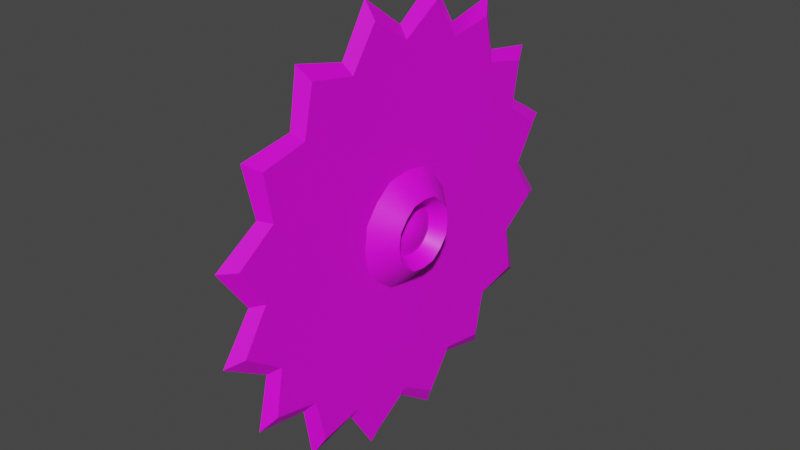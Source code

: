 # Source: RipSaw.blend  (saved by Blender 3.6.13; exported with 4.5.12 LTS)
import bpy
from mathutils import Matrix  # noqa: F401  (used for matrix-valued properties, if any)

bpy.ops.wm.read_factory_settings(use_empty=True)
scene = bpy.context.scene
scene.name = 'Scene'

# ---- collections
col_collection = bpy.data.collections.new('Collection'); scene.collection.children.link(col_collection)

# ---- images (referenced by path relative to the original .blend; pixels are not part of the script)
import os
ASSET_DIR = os.environ.get("B2B_ASSET_DIR", "")  # directory of the original .blend (textures are referenced by path, not embedded)
HERE = os.path.dirname(os.path.abspath(__file__))  # packed textures are extracted next to this script under _unpacked/

def load_image(name, relpath, width, height, colorspace="sRGB"):
    """Load a texture the original file referenced (path relative to the .blend, or extracted next to this script)."""
    p = next((c for c in (os.path.join(HERE, relpath), os.path.join(ASSET_DIR, relpath)) if relpath and os.path.exists(c)), "")
    if p:
        img = bpy.data.images.load(p, check_existing=True)
        img.name = name
    else:  # same state as the original file: an image datablock whose file is absent (Cycles renders it pink)
        img = bpy.data.images.new(name, width, height)
        img.source = "FILE"
        img.filepath = "//" + (relpath or name)
    img.colorspace_settings.name = colorspace
    return img
img_ripsaw_texture = load_image('RipSaw Texture', 'RipSaw Texture.png', 1024, 1024, 'sRGB')

# ---- materials (node trees are filled in below, after node groups)
mat_material = bpy.data.materials.new('Material')
mat_material.alpha_threshold = 0.0
mat_material.use_transparent_shadow = False
mat_material.roughness = 0.5
mat_material.line_color = (0.0, 0.0, 0.0, 1.0)

# ---- node groups
ng_auto_smooth = bpy.data.node_groups.new('Auto Smooth', 'GeometryNodeTree')
_s = ng_auto_smooth.interface.new_socket(name='Geometry', in_out='OUTPUT', socket_type='NodeSocketGeometry')
_s = ng_auto_smooth.interface.new_socket(name='Geometry', in_out='INPUT', socket_type='NodeSocketGeometry')
_s = ng_auto_smooth.interface.new_socket(name='Angle', in_out='INPUT', socket_type='NodeSocketFloat')
_s.subtype = 'ANGLE'
_s.min_value = 0.0
_s.max_value = 3.142
ng_auto_smooth.is_modifier = True
_N = ng_auto_smooth.nodes; _L = ng_auto_smooth.links
n0 = _N.new('NodeGroupOutput'); n0.name = 'Group Output'; n0.location = (480, -100)
n1 = _N.new('NodeGroupInput'); n1.name = 'Group Input'; n1.location = (-420, -300)
n2 = _N.new('NodeGroupInput'); n2.name = 'Group Input.001'; n2.location = (-60, -100)
n3 = _N.new('GeometryNodeSetShadeSmooth'); n3.name = 'Set Shade Smooth'; n3.location = (120, -100)
n3.domain = 'EDGE'
n4 = _N.new('GeometryNodeSetShadeSmooth'); n4.name = 'Set Shade Smooth.001'; n4.location = (300, -100)
n5 = _N.new('GeometryNodeInputMeshEdgeAngle'); n5.name = 'Edge Angle'; n5.location = (-420, -220)
n6 = _N.new('GeometryNodeInputEdgeSmooth'); n6.name = 'Is Edge Smooth'; n6.location = (-60, -160)
n7 = _N.new('GeometryNodeInputShadeSmooth'); n7.name = 'Is Face Smooth'; n7.location = (-240, -340)
n8 = _N.new('FunctionNodeBooleanMath'); n8.name = 'Boolean Math'; n8.location = (-60, -220)
n9 = _N.new('FunctionNodeCompare'); n9.name = 'Compare'; n9.location = (-240, -180)
n9.operation = 'LESS_EQUAL'
_L.new(n5.outputs[0], n9.inputs[0])
_L.new(n4.outputs[0], n0.inputs[0])
_L.new(n1.outputs[1], n9.inputs[1])
_L.new(n9.outputs[0], n8.inputs[0])
_L.new(n7.outputs[0], n8.inputs[1])
_L.new(n2.outputs[0], n3.inputs[0])
_L.new(n6.outputs[0], n3.inputs[1])
_L.new(n3.outputs[0], n4.inputs[0])
_L.new(n8.outputs[0], n3.inputs[2])
n0.is_active_output = True

# ---- material node trees
mat_material.use_nodes = True; mat_material.node_tree.nodes.clear()
_N = mat_material.node_tree.nodes; _L = mat_material.node_tree.links
n0 = _N.new('ShaderNodeOutputMaterial'); n0.name = 'Material Output'; n0.location = (300, 300)
n1 = _N.new('ShaderNodeBsdfPrincipled'); n1.name = 'Principled BSDF'; n1.location = (10, 300)
n1.distribution = 'GGX'
n1.subsurface_method = 'RANDOM_WALK_SKIN'
n1.inputs[3].default_value = 1.45
n1.inputs[27].default_value = (0.0, 0.0, 0.0, 1.0)
n1.inputs[28].default_value = 1.0
n2 = _N.new('ShaderNodeTexImage'); n2.name = 'Image Texture'; n2.location = (-368, 291)
n2.image = img_ripsaw_texture
_L.new(n1.outputs[0], n0.inputs[0])
_L.new(n2.outputs[0], n1.inputs[0])
_L.new(n2.outputs[1], n1.inputs[4])
n0.is_active_output = True

# ---- world
world_world = bpy.data.worlds.new('World'); scene.world = world_world
world_world.use_nodes = True; world_world.node_tree.nodes.clear()
_N = world_world.node_tree.nodes; _L = world_world.node_tree.links
n0 = _N.new('ShaderNodeOutputWorld'); n0.name = 'World Output'; n0.location = (300, 300)
n1 = _N.new('ShaderNodeBackground'); n1.name = 'Background'; n1.location = (10, 300)
n1.inputs[0].default_value = (0.05088, 0.05088, 0.05088, 1.0)
_L.new(n1.outputs[0], n0.inputs[0])
n0.is_active_output = True
world_world.color = (0.05088, 0.05088, 0.05088)
world_world.use_sun_shadow = False
world_world.sun_shadow_jitter_overblur = 0.0

# ---- meshes
me_cylinder = bpy.data.meshes.new('Cylinder')
me_cylinder.from_pydata([(1.394e-09, 1.068, 0.0001692), (0.04176, 0.9999, 0.0001692), (1.394e-09, 1.247, -0.2479), (1.394e-09, 0.9871, -0.4087), (0.04176, 0.9238, -0.3825), (1.394e-09, 1.057, -0.7062), (1.394e-09, 0.7555, -0.7554), (0.04176, 0.707, -0.7069), (1.394e-09, 0.7063, -1.057), (1.394e-09, 0.4088, -0.987), (0.04176, 0.3826, -0.9237), (1.394e-09, 0.248, -1.247), (1.394e-09, -9.248e-05, -1.068), (0.04176, -9.248e-05, -0.9998), (1.394e-09, -0.2481, -1.247), (1.394e-09, -0.409, -0.987), (0.04176, -0.3828, -0.9237), (1.394e-09, -0.7065, -1.057), (1.394e-09, -0.7557, -0.7554), (0.04176, -0.7072, -0.7069), (1.394e-09, -1.057, -0.7062), (1.394e-09, -0.9873, -0.4087), (0.04176, -0.924, -0.3825), (1.394e-09, -1.247, -0.2479), (1.394e-09, -1.069, 0.0001692), (0.04176, -1.0, 0.0001692), (1.394e-09, -1.247, 0.2482), (1.394e-09, -0.9873, 0.4091), (0.04176, -0.924, 0.3829), (1.394e-09, -1.057, 0.7065), (1.394e-09, -0.7557, 0.7557), (0.04176, -0.7072, 0.7073), (1.394e-09, -0.7065, 1.057), (1.394e-09, -0.409, 0.9874), (0.04176, -0.3828, 0.924), (1.394e-09, -0.2481, 1.247), (1.394e-09, -9.248e-05, 1.069), (0.04176, -9.248e-05, 1.0), (1.394e-09, 0.248, 1.247), (1.394e-09, 0.4088, 0.9874), (0.04176, 0.3826, 0.924), (1.394e-09, 0.7063, 1.057), (1.394e-09, 0.7555, 0.7557), (0.04176, 0.707, 0.7073), (1.394e-09, 1.057, 0.7065), (1.394e-09, 0.9871, 0.4091), (0.04176, 0.9238, 0.3829), (1.394e-09, 1.247, 0.2482), (0.04176, -0.3034, 0.1258), (0.1601, -0.1852, -0.07649), (0.1601, -0.07675, -0.1849), (0.04176, 0.1256, -0.3032), (0.04176, -0.1257, 0.3035), (0.1601, 0.07657, 0.1852), (0.1601, 0.185, 0.07683), (0.04176, 0.3032, -0.1255), (0.04176, 0.3032, 0.1258), (0.1601, 0.185, -0.07649), (0.1601, 0.07657, -0.1849), (0.04176, -0.1257, -0.3032), (0.04176, 0.1256, 0.3035), (0.1601, -0.07675, 0.1852), (0.1601, -0.1852, 0.07683), (0.04176, -0.3034, -0.1255), (0.1601, -9.248e-05, 0.1953), (0.1601, -9.248e-05, -0.1949), (0.1601, -0.1952, 0.0001692), (0.1601, 0.195, 0.0001692), (0.1601, -0.138, 0.1381), (0.1601, 0.1379, -0.1378), (0.04176, 0.226, -0.2259), (0.04176, 0.3197, 0.0001692), (0.04176, -9.248e-05, 0.3199), (0.04176, -0.2262, 0.2263), (0.04176, -0.3198, 0.0001692), (0.04176, -9.247e-05, -0.3196), (0.04176, 0.226, 0.2263), (0.1601, 0.1379, 0.1381), (0.1601, -0.138, -0.1378), (0.04176, -0.2262, -0.2259), (0.078, -0.05568, -0.134), (0.078, 0.0555, 0.1344), (0.078, -0.05568, 0.1344), (0.078, 0.0555, -0.134), (0.078, -9.251e-05, 0.1416), (0.078, -9.251e-05, -0.1413), (0.078, 0.1414, 0.0001692), (0.078, -0.1416, 0.0001692), (0.078, 0.1341, 0.05576), (0.078, -0.1343, -0.05542), (0.078, 0.09994, -0.09986), (0.078, -0.1001, 0.1002), (0.078, -0.1343, 0.05576), (0.078, 0.1341, -0.05542), (0.078, 0.09994, 0.1002), (0.078, -0.1001, -0.09986), (0.04237, 1.144, -0.2275), (0.04237, 0.9702, -0.6481), (0.04237, 0.6482, -0.9701), (0.04237, 0.2276, -1.144), (0.04237, -0.2277, -1.144), (0.04237, -0.6484, -0.9701), (0.04237, -0.9704, -0.6481), (0.04237, -1.145, -0.2275), (0.04237, -1.145, 0.2278), (0.04237, -0.9704, 0.6485), (0.04237, -0.6484, 0.9704), (0.04237, -0.2277, 1.145), (0.04237, 0.2276, 1.145), (0.04237, 0.6482, 0.9704), (0.04237, 0.9702, 0.6485), (0.04237, 1.144, 0.2278), (0.1394, -9.25e-05, 0.000169), (0.1183, -0.05011, 0.05019), (0.1183, 0.04992, -0.04985), (0.1183, -0.05011, -0.04985), (0.1183, 0.04992, 0.05019), (0.1183, -0.07083, 0.0001692), (0.1183, 0.07064, 0.0001692), (0.1183, -0.06719, -0.02762), (0.1183, 0.06701, 0.02796), (0.1183, -9.251e-05, -0.07056), (0.1183, -9.251e-05, 0.0709), (0.1183, 0.0277, -0.06693), (0.1183, -0.02789, 0.06727), (0.1183, 0.0277, 0.06727), (0.1183, -0.02789, -0.06693), (0.1183, 0.06701, -0.02762), (0.1183, -0.06719, 0.02796), (-0.04176, 0.9999, 0.0001692), (-0.04176, 0.9238, -0.3825), (-0.04176, 0.707, -0.7069), (-0.04176, 0.3826, -0.9237), (-0.04176, -9.248e-05, -0.9998), (-0.04176, -0.3828, -0.9237), (-0.04176, -0.7072, -0.7069), (-0.04176, -0.924, -0.3825), (-0.04176, -1.0, 0.0001692), (-0.04176, -0.924, 0.3829), (-0.04176, -0.7072, 0.7073), (-0.04176, -0.3828, 0.924), (-0.04176, -9.248e-05, 1.0), (-0.04176, 0.3826, 0.924), (-0.04176, 0.707, 0.7073), (-0.04176, 0.9238, 0.3829), (-0.04176, -0.3034, 0.1258), (-0.1601, -0.1852, -0.07649), (-0.1601, -0.07675, -0.1849), (-0.04176, 0.1256, -0.3032), (-0.04176, -0.1257, 0.3035), (-0.1601, 0.07657, 0.1852), (-0.1601, 0.185, 0.07683), (-0.04176, 0.3032, -0.1255), (-0.04176, 0.3032, 0.1258), (-0.1601, 0.185, -0.07649), (-0.1601, 0.07657, -0.1849), (-0.04176, -0.1257, -0.3032), (-0.04176, 0.1256, 0.3035), (-0.1601, -0.07675, 0.1852), (-0.1601, -0.1852, 0.07683), (-0.04176, -0.3034, -0.1255), (-0.1601, -9.248e-05, 0.1953), (-0.1601, -9.248e-05, -0.1949), (-0.1601, -0.1952, 0.0001692), (-0.1601, 0.195, 0.0001692), (-0.1601, -0.138, 0.1381), (-0.1601, 0.1379, -0.1378), (-0.04176, 0.226, -0.2259), (-0.04176, 0.3197, 0.0001692), (-0.04176, -9.248e-05, 0.3199), (-0.04176, -0.2262, 0.2263), (-0.04176, -0.3198, 0.0001692), (-0.04176, -9.247e-05, -0.3196), (-0.04176, 0.226, 0.2263), (-0.1601, 0.1379, 0.1381), (-0.1601, -0.138, -0.1378), (-0.04176, -0.2262, -0.2259), (-0.078, -0.05568, -0.134), (-0.078, 0.0555, 0.1344), (-0.078, -0.05568, 0.1344), (-0.078, 0.0555, -0.134), (-0.078, -9.251e-05, 0.1416), (-0.078, -9.251e-05, -0.1413), (-0.078, 0.1414, 0.0001692), (-0.078, -0.1416, 0.0001692), (-0.078, 0.1341, 0.05576), (-0.078, -0.1343, -0.05542), (-0.078, 0.09994, -0.09986), (-0.078, -0.1001, 0.1002), (-0.078, -0.1343, 0.05576), (-0.078, 0.1341, -0.05542), (-0.078, 0.09994, 0.1002), (-0.078, -0.1001, -0.09986), (-0.04237, 1.144, -0.2275), (-0.04237, 0.9702, -0.6481), (-0.04237, 0.6482, -0.9701), (-0.04237, 0.2276, -1.144), (-0.04237, -0.2277, -1.144), (-0.04237, -0.6484, -0.9701), (-0.04237, -0.9704, -0.6481), (-0.04237, -1.145, -0.2275), (-0.04237, -1.145, 0.2278), (-0.04237, -0.9704, 0.6485), (-0.04237, -0.6484, 0.9704), (-0.04237, -0.2277, 1.145), (-0.04237, 0.2276, 1.145), (-0.04237, 0.6482, 0.9704), (-0.04237, 0.9702, 0.6485), (-0.04237, 1.144, 0.2278), (-0.1394, -9.25e-05, 0.000169), (-0.1183, -0.05011, 0.05019), (-0.1183, 0.04992, -0.04985), (-0.1183, -0.05011, -0.04985), (-0.1183, 0.04992, 0.05019), (-0.1183, -0.07083, 0.0001692), (-0.1183, 0.07064, 0.0001692), (-0.1183, -0.06719, -0.02762), (-0.1183, 0.06701, 0.02796), (-0.1183, -9.251e-05, -0.07056), (-0.1183, -9.251e-05, 0.0709), (-0.1183, 0.0277, -0.06693), (-0.1183, -0.02789, 0.06727), (-0.1183, 0.0277, 0.06727), (-0.1183, -0.02789, -0.06693), (-0.1183, 0.06701, -0.02762), (-0.1183, -0.06719, 0.02796)], [], [(97, 4, 7), (51, 10, 7, 70), (37, 34, 52, 72), (99, 10, 13), (34, 31, 73, 52), (13, 10, 51, 75), (101, 16, 19), (63, 22, 19, 79), (59, 16, 13, 75), (103, 22, 25), (19, 16, 59, 79), (105, 28, 31), (28, 25, 74, 48), (107, 34, 37), (108, 37, 40), (43, 109, 40), (110, 43, 46), (1, 111, 46), (52, 73, 68, 61), (55, 71, 67, 57), (58, 51, 70, 69), (77, 76, 60, 53), (56, 76, 77, 54), (40, 37, 72, 60), (65, 75, 51, 58), (55, 57, 69, 70), (4, 55, 70, 7), (49, 66, 74, 63), (81, 53, 64, 84), (64, 53, 60, 72), (4, 96, 1), (80, 50, 65, 85), (82, 61, 68, 91), (68, 73, 48, 62), (65, 50, 59, 75), (25, 22, 63, 74), (87, 66, 49, 89), (56, 54, 67, 71), (62, 48, 74, 66), (89, 49, 78, 95), (91, 68, 62, 92), (64, 72, 52, 61), (98, 7, 10), (59, 50, 78, 79), (71, 55, 4, 1), (43, 40, 60, 76), (49, 63, 79, 78), (50, 80, 95, 78), (54, 77, 94, 88), (69, 57, 93, 90), (66, 87, 92, 62), (114, 90, 93, 127), (57, 67, 86, 93), (67, 54, 88, 86), (69, 90, 83, 58), (58, 83, 85, 65), (61, 82, 84, 64), (77, 53, 81, 94), (39, 40, 109, 41), (42, 41, 109, 43), (42, 43, 110, 44), (45, 44, 110, 46), (45, 46, 111, 47), (0, 47, 111, 1), (0, 1, 96, 2), (3, 2, 96, 4), (6, 5, 97, 7), (6, 7, 98, 8), (9, 10, 99, 11), (8, 98, 10, 9), (12, 11, 99, 13), (12, 13, 100, 14), (15, 14, 100, 16), (15, 16, 101, 17), (18, 17, 101, 19), (18, 19, 102, 20), (21, 20, 102, 22), (21, 22, 103, 23), (24, 23, 103, 25), (24, 25, 104, 26), (27, 26, 104, 28), (27, 28, 105, 29), (30, 29, 105, 31), (30, 31, 106, 32), (33, 32, 106, 34), (33, 34, 107, 35), (36, 35, 107, 37), (36, 37, 108, 38), (39, 38, 108, 40), (46, 43, 76, 56), (71, 1, 46, 56), (3, 4, 97, 5), (100, 13, 16), (102, 19, 22), (104, 25, 28), (106, 31, 34), (31, 28, 48, 73), (113, 91, 92, 128), (123, 114, 112), (116, 94, 81, 125), (117, 87, 89, 119), (118, 86, 88, 120), (115, 112, 119), (116, 112, 120), (126, 121, 112), (122, 84, 82, 124), (121, 123, 112), (113, 112, 124), (122, 112, 125), (115, 126, 112), (118, 112, 127), (117, 112, 128), (87, 117, 128, 92), (86, 118, 127, 93), (95, 80, 126, 115), (84, 122, 125, 81), (91, 113, 124, 82), (85, 83, 123, 121), (112, 122, 124), (80, 85, 121, 126), (94, 116, 120, 88), (95, 115, 119, 89), (112, 118, 120), (112, 117, 119), (112, 116, 125), (83, 90, 114, 123), (112, 113, 128), (112, 114, 127), (194, 131, 130), (148, 167, 131, 132), (141, 169, 149, 140), (196, 133, 132), (140, 149, 170, 139), (133, 172, 148, 132), (198, 135, 134), (160, 176, 135, 136), (156, 172, 133, 134), (200, 137, 136), (135, 176, 156, 134), (202, 139, 138), (138, 145, 171, 137), (204, 141, 140), (205, 142, 141), (143, 142, 206), (207, 144, 143), (129, 144, 208), (149, 158, 165, 170), (152, 154, 164, 168), (155, 166, 167, 148), (174, 150, 157, 173), (153, 151, 174, 173), (142, 157, 169, 141), (162, 155, 148, 172), (152, 167, 166, 154), (130, 131, 167, 152), (146, 160, 171, 163), (178, 181, 161, 150), (161, 169, 157, 150), (130, 129, 193), (177, 182, 162, 147), (179, 188, 165, 158), (165, 159, 145, 170), (162, 172, 156, 147), (137, 171, 160, 136), (184, 186, 146, 163), (153, 168, 164, 151), (159, 163, 171, 145), (186, 192, 175, 146), (188, 189, 159, 165), (161, 158, 149, 169), (195, 132, 131), (156, 176, 175, 147), (168, 129, 130, 152), (143, 173, 157, 142), (146, 175, 176, 160), (147, 175, 192, 177), (151, 185, 191, 174), (166, 187, 190, 154), (163, 159, 189, 184), (211, 224, 190, 187), (154, 190, 183, 164), (164, 183, 185, 151), (166, 155, 180, 187), (155, 162, 182, 180), (158, 161, 181, 179), (174, 191, 178, 150), (39, 41, 206, 142), (42, 143, 206, 41), (42, 44, 207, 143), (45, 144, 207, 44), (45, 47, 208, 144), (0, 129, 208, 47), (0, 2, 193, 129), (3, 130, 193, 2), (6, 131, 194, 5), (6, 8, 195, 131), (9, 11, 196, 132), (8, 9, 132, 195), (12, 133, 196, 11), (12, 14, 197, 133), (15, 134, 197, 14), (15, 17, 198, 134), (18, 135, 198, 17), (18, 20, 199, 135), (21, 136, 199, 20), (21, 23, 200, 136), (24, 137, 200, 23), (24, 26, 201, 137), (27, 138, 201, 26), (27, 29, 202, 138), (30, 139, 202, 29), (30, 32, 203, 139), (33, 140, 203, 32), (33, 35, 204, 140), (36, 141, 204, 35), (36, 38, 205, 141), (39, 142, 205, 38), (144, 153, 173, 143), (168, 153, 144, 129), (3, 5, 194, 130), (197, 134, 133), (199, 136, 135), (201, 138, 137), (203, 140, 139), (139, 170, 145, 138), (210, 225, 189, 188), (220, 209, 211), (213, 222, 178, 191), (214, 216, 186, 184), (215, 217, 185, 183), (212, 216, 209), (213, 217, 209), (223, 209, 218), (219, 221, 179, 181), (218, 209, 220), (210, 221, 209), (219, 222, 209), (212, 209, 223), (215, 224, 209), (214, 225, 209), (184, 189, 225, 214), (183, 190, 224, 215), (192, 212, 223, 177), (181, 178, 222, 219), (188, 179, 221, 210), (182, 218, 220, 180), (209, 221, 219), (177, 223, 218, 182), (191, 185, 217, 213), (192, 186, 216, 212), (209, 217, 215), (209, 216, 214), (209, 222, 213), (180, 220, 211, 187), (209, 225, 210), (209, 224, 211)])
me_cylinder.polygons.foreach_set('use_smooth', [True] * 256)
_k = set([(0, 1), (0, 2), (0, 47), (0, 129), (1, 96), (1, 111), (2, 3), (2, 96), (2, 193), (3, 4), (3, 5), (3, 130), (4, 96), (4, 97), (5, 6), (5, 97), (5, 194), (6, 7), (6, 8), (6, 131), (7, 97), (7, 98), (8, 9), (8, 98), (8, 195), (9, 10), (9, 11), (9, 132), (10, 98), (10, 99), (11, 12), (11, 99), (11, 196), (12, 13), (12, 14), (12, 133), (13, 99), (13, 100), (14, 15), (14, 100), (14, 197), (15, 16), (15, 17), (15, 134), (16, 100), (16, 101), (17, 18), (17, 101), (17, 198), (18, 19), (18, 20), (18, 135), (19, 101), (19, 102), (20, 21), (20, 102), (20, 199), (21, 22), (21, 23), (21, 136), (22, 102), (22, 103), (23, 24), (23, 103), (23, 200), (24, 25), (24, 26), (24, 137), (25, 103), (25, 104), (26, 27), (26, 104), (26, 201), (27, 28), (27, 29), (27, 138), (28, 104), (28, 105), (29, 30), (29, 105), (29, 202), (30, 31), (30, 32), (30, 139), (31, 105), (31, 106), (32, 33), (32, 106), (32, 203), (33, 34), (33, 35), (33, 140), (34, 106), (34, 107), (35, 36), (35, 107), (35, 204), (36, 37), (36, 38), (36, 141), (37, 107), (37, 108), (38, 39), (38, 108), (38, 205), (39, 41), (40, 108), (40, 109), (41, 42), (41, 109), (41, 206), (42, 43), (42, 44), (42, 143), (43, 109), (43, 110), (44, 45), (44, 110), (44, 207), (45, 46), (45, 47), (45, 144), (46, 110), (46, 111), (47, 111), (47, 208), (48, 73), (48, 74), (49, 66), (49, 78), (50, 65), (50, 78), (51, 70), (51, 75), (52, 72), (52, 73), (53, 64), (53, 77), (54, 67), (54, 77), (55, 70), (55, 71), (56, 71), (56, 76), (57, 67), (57, 69), (58, 65), (58, 69), (59, 75), (59, 79), (60, 72), (60, 76), (61, 64), (61, 68), (62, 66), (62, 68), (63, 74), (63, 79), (80, 85), (80, 95), (81, 84), (81, 94), (82, 84), (82, 91), (83, 85), (83, 90), (86, 88), (86, 93), (87, 89), (87, 92), (88, 94), (89, 95), (90, 93), (91, 92), (129, 193), (129, 208), (130, 193), (130, 194), (131, 194), (131, 195), (132, 195), (132, 196), (133, 196), (133, 197), (134, 197), (134, 198), (135, 198), (135, 199), (136, 199), (136, 200), (137, 200), (137, 201), (138, 201), (138, 202), (139, 202), (139, 203), (140, 203), (140, 204), (141, 204), (141, 205), (142, 205), (142, 206), (143, 206), (143, 207), (144, 207), (144, 208), (145, 170), (145, 171), (146, 163), (146, 175), (147, 162), (147, 175), (148, 167), (148, 172), (149, 169), (149, 170), (150, 161), (150, 174), (151, 164), (151, 174), (152, 167), (152, 168), (153, 168), (153, 173), (154, 164), (154, 166), (155, 162), (155, 166), (156, 172), (156, 176), (157, 169), (157, 173), (158, 161), (158, 165), (159, 163), (159, 165), (160, 171), (160, 176), (177, 182), (177, 192), (178, 181), (178, 191), (179, 181), (179, 188), (180, 182), (180, 187), (183, 185), (183, 190), (184, 186), (184, 189), (185, 191), (186, 192), (187, 190), (188, 189)])
me_cylinder.attributes.new('sharp_edge', 'BOOLEAN', 'EDGE').data.foreach_set('value', [ (min(e.vertices), max(e.vertices)) in _k for e in me_cylinder.edges])
_uv = me_cylinder.uv_layers.new(name='UVMap')
_uv.uv.foreach_set('vector', [0.8818, 0.2449, 0.8679, 0.3476, 0.7818, 0.2182, 0.5516, 0.3754, 0.6524, 0.1321, 0.7818, 0.2182, 0.5935, 0.4065, 0.5, 0.8986, 0.3476, 0.8679, 0.4484, 0.6246, 0.5, 0.6323, 0.5896, 0.04963, 0.6524, 0.1321, 0.5, 0.1014, 0.3476, 0.8679, 0.2182, 0.7818, 0.4065, 0.5935, 0.4484, 0.6246, 0.5, 0.1014, 0.6524, 0.1321, 0.5516, 0.3754, 0.5, 0.3677, 0.2449, 0.1182, 0.3476, 0.1321, 0.2182, 0.2182, 0.3754, 0.4484, 0.1321, 0.3476, 0.2182, 0.2182, 0.4065, 0.4065, 0.4484, 0.3754, 0.3476, 0.1321, 0.5, 0.1014, 0.5, 0.3677, 0.04963, 0.4104, 0.1321, 0.3476, 0.1014, 0.5, 0.2182, 0.2182, 0.3476, 0.1321, 0.4484, 0.3754, 0.4065, 0.4065, 0.1182, 0.7551, 0.1321, 0.6524, 0.2182, 0.7818, 0.1321, 0.6524, 0.1014, 0.5, 0.3677, 0.5, 0.3754, 0.5516, 0.4104, 0.9504, 0.3476, 0.8679, 0.5, 0.8986, 0.5896, 0.9504, 0.5, 0.8986, 0.6524, 0.8679, 0.7818, 0.7818, 0.7551, 0.8818, 0.6524, 0.8679, 0.8818, 0.7551, 0.7818, 0.7818, 0.8679, 0.6524, 0.8986, 0.5, 0.9504, 0.5896, 0.8679, 0.6524, 0.4501, 0.6204, 0.4096, 0.5904, 0.4535, 0.5465, 0.4743, 0.562, 0.6204, 0.4501, 0.6279, 0.5, 0.5658, 0.5, 0.562, 0.4743, 0.5257, 0.438, 0.5499, 0.3796, 0.5904, 0.4096, 0.5465, 0.4535, 0.5465, 0.5465, 0.5904, 0.5904, 0.5499, 0.6204, 0.5257, 0.562, 0.6204, 0.5499, 0.5904, 0.5904, 0.5465, 0.5465, 0.562, 0.5257, 0.6524, 0.8679, 0.5, 0.8986, 0.5, 0.6323, 0.5516, 0.6246, 0.5, 0.4342, 0.5, 0.3721, 0.5499, 0.3796, 0.5257, 0.438, 0.6204, 0.4501, 0.562, 0.4743, 0.5465, 0.4535, 0.5904, 0.4096, 0.8679, 0.3476, 0.6246, 0.4484, 0.5935, 0.4065, 0.7818, 0.2182, 0.438, 0.4743, 0.4342, 0.5, 0.3721, 0.5, 0.3796, 0.4501, 0.5155, 0.5375, 0.5252, 0.5608, 0.5, 0.5646, 0.5, 0.5394, 0.5, 0.5658, 0.5257, 0.562, 0.5499, 0.6204, 0.5, 0.6279, 0.8679, 0.3476, 0.9504, 0.4104, 0.8986, 0.5, 0.4845, 0.4625, 0.4748, 0.4392, 0.5, 0.4354, 0.5, 0.4606, 0.4845, 0.5375, 0.4748, 0.5608, 0.4543, 0.5457, 0.4721, 0.5279, 0.4535, 0.5465, 0.4096, 0.5904, 0.3796, 0.5499, 0.438, 0.5257, 0.5, 0.4342, 0.4743, 0.438, 0.4501, 0.3796, 0.5, 0.3721, 0.1014, 0.5, 0.1321, 0.3476, 0.3754, 0.4484, 0.3677, 0.5, 0.4606, 0.5, 0.4354, 0.5, 0.4392, 0.4748, 0.4625, 0.4845, 0.6204, 0.5499, 0.562, 0.5257, 0.5658, 0.5, 0.6279, 0.5, 0.438, 0.5257, 0.3796, 0.5499, 0.3721, 0.5, 0.4342, 0.5, 0.4625, 0.4845, 0.4392, 0.4748, 0.4543, 0.4543, 0.4721, 0.4721, 0.4721, 0.5279, 0.4543, 0.5457, 0.4392, 0.5252, 0.4625, 0.5155, 0.5, 0.5658, 0.5, 0.6279, 0.4501, 0.6204, 0.4743, 0.562, 0.7551, 0.1182, 0.7818, 0.2182, 0.6524, 0.1321, 0.4501, 0.3796, 0.4743, 0.438, 0.4535, 0.4535, 0.4096, 0.4096, 0.6323, 0.5, 0.6246, 0.4484, 0.8679, 0.3476, 0.8986, 0.5, 0.7818, 0.7818, 0.6524, 0.8679, 0.5516, 0.6246, 0.5935, 0.5935, 0.438, 0.4743, 0.3796, 0.4501, 0.4096, 0.4096, 0.4535, 0.4535, 0.4748, 0.4392, 0.4845, 0.4625, 0.4721, 0.4721, 0.4543, 0.4543, 0.5608, 0.5252, 0.5457, 0.5457, 0.5279, 0.5279, 0.5375, 0.5155, 0.5457, 0.4543, 0.5608, 0.4748, 0.5375, 0.4845, 0.5279, 0.4721, 0.4354, 0.5, 0.4606, 0.5, 0.4625, 0.5155, 0.4392, 0.5252, 0.512, 0.488, 0.5261, 0.4739, 0.5351, 0.4855, 0.5161, 0.4933, 0.5608, 0.4748, 0.5646, 0.5, 0.5394, 0.5, 0.5375, 0.4845, 0.5646, 0.5, 0.5608, 0.5252, 0.5375, 0.5155, 0.5394, 0.5, 0.5457, 0.4543, 0.5279, 0.4721, 0.5155, 0.4625, 0.5252, 0.4392, 0.5252, 0.4392, 0.5155, 0.4625, 0.5, 0.4606, 0.5, 0.4354, 0.4748, 0.5608, 0.4845, 0.5375, 0.5, 0.5394, 0.5, 0.5646, 0.5457, 0.5457, 0.5252, 0.5608, 0.5155, 0.5375, 0.5279, 0.5279, 0.6672, 0.9036, 0.6547, 0.8735, 0.7591, 0.8877, 0.7831, 0.9238, 0.8091, 0.8091, 0.7831, 0.9238, 0.7591, 0.8877, 0.7862, 0.7862, 0.8091, 0.8091, 0.7862, 0.7862, 0.8877, 0.7591, 0.9238, 0.7831, 0.9036, 0.6672, 0.9238, 0.7831, 0.8877, 0.7591, 0.8735, 0.6547, 0.9036, 0.6672, 0.8735, 0.6547, 0.9573, 0.591, 0.9999, 0.5995, 0.9372, 0.5, 0.9999, 0.5995, 0.9573, 0.591, 0.9047, 0.5, 0.9372, 0.5, 0.9047, 0.5, 0.9573, 0.409, 0.9999, 0.4005, 0.9036, 0.3328, 0.9999, 0.4005, 0.9573, 0.409, 0.8735, 0.3453, 0.8091, 0.1909, 0.9238, 0.2169, 0.8877, 0.2409, 0.7862, 0.2138, 0.8091, 0.1909, 0.7862, 0.2138, 0.7591, 0.1123, 0.7831, 0.07616, 0.6672, 0.09637, 0.6547, 0.1265, 0.591, 0.04268, 0.5995, 9.998e-05, 0.7831, 0.07616, 0.7591, 0.1123, 0.6547, 0.1265, 0.6672, 0.09637, 0.5, 0.06282, 0.5995, 9.998e-05, 0.591, 0.04268, 0.5, 0.09529, 0.5, 0.06282, 0.5, 0.09529, 0.409, 0.04268, 0.4005, 9.998e-05, 0.3328, 0.09637, 0.4005, 9.998e-05, 0.409, 0.04268, 0.3453, 0.1265, 0.3328, 0.09637, 0.3453, 0.1265, 0.2409, 0.1123, 0.2169, 0.07616, 0.1909, 0.1909, 0.2169, 0.07616, 0.2409, 0.1123, 0.2138, 0.2138, 0.1909, 0.1909, 0.2138, 0.2138, 0.1123, 0.2409, 0.07616, 0.2169, 0.09637, 0.3328, 0.07616, 0.2169, 0.1123, 0.2409, 0.1265, 0.3453, 0.09637, 0.3328, 0.1265, 0.3453, 0.04268, 0.409, 9.998e-05, 0.4005, 0.06282, 0.5, 9.998e-05, 0.4005, 0.04268, 0.409, 0.09529, 0.5, 0.06282, 0.5, 0.09529, 0.5, 0.04268, 0.591, 0.0001, 0.5995, 0.09637, 0.6672, 0.0001, 0.5995, 0.04268, 0.591, 0.1265, 0.6547, 0.09637, 0.6672, 0.1265, 0.6547, 0.1123, 0.7591, 0.07616, 0.7831, 0.1909, 0.8091, 0.07616, 0.7831, 0.1123, 0.7591, 0.2138, 0.7862, 0.1909, 0.8091, 0.2138, 0.7862, 0.2409, 0.8877, 0.2169, 0.9238, 0.3328, 0.9036, 0.2169, 0.9238, 0.2409, 0.8877, 0.3453, 0.8735, 0.3328, 0.9036, 0.3453, 0.8735, 0.409, 0.9573, 0.4005, 0.9999, 0.5, 0.9372, 0.4005, 0.9999, 0.409, 0.9573, 0.5, 0.9047, 0.5, 0.9372, 0.5, 0.9047, 0.591, 0.9573, 0.5995, 0.9999, 0.6672, 0.9036, 0.5995, 0.9999, 0.591, 0.9573, 0.6547, 0.8735, 0.8679, 0.6524, 0.7818, 0.7818, 0.5935, 0.5935, 0.6246, 0.5516, 0.6323, 0.5, 0.8986, 0.5, 0.8679, 0.6524, 0.6246, 0.5516, 0.9036, 0.3328, 0.8735, 0.3453, 0.8877, 0.2409, 0.9238, 0.2169, 0.4104, 0.04963, 0.5, 0.1014, 0.3476, 0.1321, 0.1182, 0.2449, 0.2182, 0.2182, 0.1321, 0.3476, 0.04963, 0.5896, 0.1014, 0.5, 0.1321, 0.6524, 0.2449, 0.8818, 0.2182, 0.7818, 0.3476, 0.8679, 0.2182, 0.7818, 0.1321, 0.6524, 0.3754, 0.5516, 0.4065, 0.5935, 0.488, 0.512, 0.4739, 0.5261, 0.4649, 0.5145, 0.4839, 0.5067, 0.5067, 0.4839, 0.512, 0.488, 0.5, 0.5, 0.512, 0.512, 0.5261, 0.5261, 0.5145, 0.5351, 0.5067, 0.5161, 0.483, 0.5, 0.4631, 0.5, 0.4649, 0.4855, 0.4839, 0.4933, 0.517, 0.5, 0.5369, 0.5, 0.5351, 0.5145, 0.5161, 0.5067, 0.488, 0.488, 0.5, 0.5, 0.4839, 0.4933, 0.512, 0.512, 0.5, 0.5, 0.5161, 0.5067, 0.4933, 0.4839, 0.5, 0.483, 0.5, 0.5, 0.5, 0.517, 0.5, 0.5369, 0.4855, 0.5351, 0.4933, 0.5161, 0.5, 0.483, 0.5067, 0.4839, 0.5, 0.5, 0.488, 0.512, 0.5, 0.5, 0.4933, 0.5161, 0.5, 0.517, 0.5, 0.5, 0.5067, 0.5161, 0.488, 0.488, 0.4933, 0.4839, 0.5, 0.5, 0.517, 0.5, 0.5, 0.5, 0.5161, 0.4933, 0.483, 0.5, 0.5, 0.5, 0.4839, 0.5067, 0.4631, 0.5, 0.483, 0.5, 0.4839, 0.5067, 0.4649, 0.5145, 0.5369, 0.5, 0.517, 0.5, 0.5161, 0.4933, 0.5351, 0.4855, 0.4739, 0.4739, 0.4855, 0.4649, 0.4933, 0.4839, 0.488, 0.488, 0.5, 0.5369, 0.5, 0.517, 0.5067, 0.5161, 0.5145, 0.5351, 0.4739, 0.5261, 0.488, 0.512, 0.4933, 0.5161, 0.4855, 0.5351, 0.5, 0.4631, 0.5145, 0.4649, 0.5067, 0.4839, 0.5, 0.483, 0.5, 0.5, 0.5, 0.517, 0.4933, 0.5161, 0.4855, 0.4649, 0.5, 0.4631, 0.5, 0.483, 0.4933, 0.4839, 0.5261, 0.5261, 0.512, 0.512, 0.5161, 0.5067, 0.5351, 0.5145, 0.4739, 0.4739, 0.488, 0.488, 0.4839, 0.4933, 0.4649, 0.4855, 0.5, 0.5, 0.517, 0.5, 0.5161, 0.5067, 0.5, 0.5, 0.483, 0.5, 0.4839, 0.4933, 0.5, 0.5, 0.512, 0.512, 0.5067, 0.5161, 0.5145, 0.4649, 0.5261, 0.4739, 0.512, 0.488, 0.5067, 0.4839, 0.5, 0.5, 0.488, 0.512, 0.4839, 0.5067, 0.5, 0.5, 0.512, 0.488, 0.5161, 0.4933, 0.8818, 0.2449, 0.7818, 0.2182, 0.8679, 0.3476, 0.5516, 0.3754, 0.5935, 0.4065, 0.7818, 0.2182, 0.6524, 0.1321, 0.5, 0.8986, 0.5, 0.6323, 0.4484, 0.6246, 0.3476, 0.8679, 0.5896, 0.04963, 0.5, 0.1014, 0.6524, 0.1321, 0.3476, 0.8679, 0.4484, 0.6246, 0.4065, 0.5935, 0.2182, 0.7818, 0.5, 0.1014, 0.5, 0.3677, 0.5516, 0.3754, 0.6524, 0.1321, 0.2449, 0.1182, 0.2182, 0.2182, 0.3476, 0.1321, 0.3754, 0.4484, 0.4065, 0.4065, 0.2182, 0.2182, 0.1321, 0.3476, 0.4484, 0.3754, 0.5, 0.3677, 0.5, 0.1014, 0.3476, 0.1321, 0.04963, 0.4104, 0.1014, 0.5, 0.1321, 0.3476, 0.2182, 0.2182, 0.4065, 0.4065, 0.4484, 0.3754, 0.3476, 0.1321, 0.1182, 0.7551, 0.2182, 0.7818, 0.1321, 0.6524, 0.1321, 0.6524, 0.3754, 0.5516, 0.3677, 0.5, 0.1014, 0.5, 0.4104, 0.9504, 0.5, 0.8986, 0.3476, 0.8679, 0.5896, 0.9504, 0.6524, 0.8679, 0.5, 0.8986, 0.7818, 0.7818, 0.6524, 0.8679, 0.7551, 0.8818, 0.8818, 0.7551, 0.8679, 0.6524, 0.7818, 0.7818, 0.8986, 0.5, 0.8679, 0.6524, 0.9504, 0.5896, 0.4501, 0.6204, 0.4743, 0.562, 0.4535, 0.5465, 0.4096, 0.5904, 0.6204, 0.4501, 0.562, 0.4743, 0.5658, 0.5, 0.6279, 0.5, 0.5257, 0.438, 0.5465, 0.4535, 0.5904, 0.4096, 0.5499, 0.3796, 0.5465, 0.5465, 0.5257, 0.562, 0.5499, 0.6204, 0.5904, 0.5904, 0.6204, 0.5499, 0.562, 0.5257, 0.5465, 0.5465, 0.5904, 0.5904, 0.6524, 0.8679, 0.5516, 0.6246, 0.5, 0.6323, 0.5, 0.8986, 0.5, 0.4342, 0.5257, 0.438, 0.5499, 0.3796, 0.5, 0.3721, 0.6204, 0.4501, 0.5904, 0.4096, 0.5465, 0.4535, 0.562, 0.4743, 0.8679, 0.3476, 0.7818, 0.2182, 0.5935, 0.4065, 0.6246, 0.4484, 0.438, 0.4743, 0.3796, 0.4501, 0.3721, 0.5, 0.4342, 0.5, 0.5155, 0.5375, 0.5, 0.5394, 0.5, 0.5646, 0.5252, 0.5608, 0.5, 0.5658, 0.5, 0.6279, 0.5499, 0.6204, 0.5257, 0.562, 0.8679, 0.3476, 0.8986, 0.5, 0.9504, 0.4104, 0.4845, 0.4625, 0.5, 0.4606, 0.5, 0.4354, 0.4748, 0.4392, 0.4845, 0.5375, 0.4721, 0.5279, 0.4543, 0.5457, 0.4748, 0.5608, 0.4535, 0.5465, 0.438, 0.5257, 0.3796, 0.5499, 0.4096, 0.5904, 0.5, 0.4342, 0.5, 0.3721, 0.4501, 0.3796, 0.4743, 0.438, 0.1014, 0.5, 0.3677, 0.5, 0.3754, 0.4484, 0.1321, 0.3476, 0.4606, 0.5, 0.4625, 0.4845, 0.4392, 0.4748, 0.4354, 0.5, 0.6204, 0.5499, 0.6279, 0.5, 0.5658, 0.5, 0.562, 0.5257, 0.438, 0.5257, 0.4342, 0.5, 0.3721, 0.5, 0.3796, 0.5499, 0.4625, 0.4845, 0.4721, 0.4721, 0.4543, 0.4543, 0.4392, 0.4748, 0.4721, 0.5279, 0.4625, 0.5155, 0.4392, 0.5252, 0.4543, 0.5457, 0.5, 0.5658, 0.4743, 0.562, 0.4501, 0.6204, 0.5, 0.6279, 0.7551, 0.1182, 0.6524, 0.1321, 0.7818, 0.2182, 0.4501, 0.3796, 0.4096, 0.4096, 0.4535, 0.4535, 0.4743, 0.438, 0.6323, 0.5, 0.8986, 0.5, 0.8679, 0.3476, 0.6246, 0.4484, 0.7818, 0.7818, 0.5935, 0.5935, 0.5516, 0.6246, 0.6524, 0.8679, 0.438, 0.4743, 0.4535, 0.4535, 0.4096, 0.4096, 0.3796, 0.4501, 0.4748, 0.4392, 0.4543, 0.4543, 0.4721, 0.4721, 0.4845, 0.4625, 0.5608, 0.5252, 0.5375, 0.5155, 0.5279, 0.5279, 0.5457, 0.5457, 0.5457, 0.4543, 0.5279, 0.4721, 0.5375, 0.4845, 0.5608, 0.4748, 0.4354, 0.5, 0.4392, 0.5252, 0.4625, 0.5155, 0.4606, 0.5, 0.512, 0.488, 0.5161, 0.4933, 0.5351, 0.4855, 0.5261, 0.4739, 0.5608, 0.4748, 0.5375, 0.4845, 0.5394, 0.5, 0.5646, 0.5, 0.5646, 0.5, 0.5394, 0.5, 0.5375, 0.5155, 0.5608, 0.5252, 0.5457, 0.4543, 0.5252, 0.4392, 0.5155, 0.4625, 0.5279, 0.4721, 0.5252, 0.4392, 0.5, 0.4354, 0.5, 0.4606, 0.5155, 0.4625, 0.4748, 0.5608, 0.5, 0.5646, 0.5, 0.5394, 0.4845, 0.5375, 0.5457, 0.5457, 0.5279, 0.5279, 0.5155, 0.5375, 0.5252, 0.5608, 0.6672, 0.9036, 0.7831, 0.9238, 0.7591, 0.8877, 0.6547, 0.8735, 0.8091, 0.8091, 0.7862, 0.7862, 0.7591, 0.8877, 0.7831, 0.9238, 0.8091, 0.8091, 0.9238, 0.7831, 0.8877, 0.7591, 0.7862, 0.7862, 0.9036, 0.6672, 0.8735, 0.6547, 0.8877, 0.7591, 0.9238, 0.7831, 0.9036, 0.6672, 0.9999, 0.5995, 0.9573, 0.591, 0.8735, 0.6547, 0.9372, 0.5, 0.9047, 0.5, 0.9573, 0.591, 0.9999, 0.5995, 0.9372, 0.5, 0.9999, 0.4005, 0.9573, 0.409, 0.9047, 0.5, 0.9036, 0.3328, 0.8735, 0.3453, 0.9573, 0.409, 0.9999, 0.4005, 0.8091, 0.1909, 0.7862, 0.2138, 0.8877, 0.2409, 0.9238, 0.2169, 0.8091, 0.1909, 0.7831, 0.07616, 0.7591, 0.1123, 0.7862, 0.2138, 0.6672, 0.09637, 0.5995, 9.998e-05, 0.591, 0.04268, 0.6547, 0.1265, 0.7831, 0.07616, 0.6672, 0.09637, 0.6547, 0.1265, 0.7591, 0.1123, 0.5, 0.06282, 0.5, 0.09529, 0.591, 0.04268, 0.5995, 9.998e-05, 0.5, 0.06282, 0.4005, 9.998e-05, 0.409, 0.04268, 0.5, 0.09529, 0.3328, 0.09637, 0.3453, 0.1265, 0.409, 0.04268, 0.4005, 9.998e-05, 0.3328, 0.09637, 0.2169, 0.07616, 0.2409, 0.1123, 0.3453, 0.1265, 0.1909, 0.1909, 0.2138, 0.2138, 0.2409, 0.1123, 0.2169, 0.07616, 0.1909, 0.1909, 0.07616, 0.2169, 0.1123, 0.2409, 0.2138, 0.2138, 0.09637, 0.3328, 0.1265, 0.3453, 0.1123, 0.2409, 0.07616, 0.2169, 0.09637, 0.3328, 9.998e-05, 0.4005, 0.04268, 0.409, 0.1265, 0.3453, 0.06282, 0.5, 0.09529, 0.5, 0.04268, 0.409, 9.998e-05, 0.4005, 0.06282, 0.5, 0.0001, 0.5995, 0.04268, 0.591, 0.09529, 0.5, 0.09637, 0.6672, 0.1265, 0.6547, 0.04268, 0.591, 0.0001, 0.5995, 0.09637, 0.6672, 0.07616, 0.7831, 0.1123, 0.7591, 0.1265, 0.6547, 0.1909, 0.8091, 0.2138, 0.7862, 0.1123, 0.7591, 0.07616, 0.7831, 0.1909, 0.8091, 0.2169, 0.9238, 0.2409, 0.8877, 0.2138, 0.7862, 0.3328, 0.9036, 0.3453, 0.8735, 0.2409, 0.8877, 0.2169, 0.9238, 0.3328, 0.9036, 0.4005, 0.9999, 0.409, 0.9573, 0.3453, 0.8735, 0.5, 0.9372, 0.5, 0.9047, 0.409, 0.9573, 0.4005, 0.9999, 0.5, 0.9372, 0.5995, 0.9999, 0.591, 0.9573, 0.5, 0.9047, 0.6672, 0.9036, 0.6547, 0.8735, 0.591, 0.9573, 0.5995, 0.9999, 0.8679, 0.6524, 0.6246, 0.5516, 0.5935, 0.5935, 0.7818, 0.7818, 0.6323, 0.5, 0.6246, 0.5516, 0.8679, 0.6524, 0.8986, 0.5, 0.9036, 0.3328, 0.9238, 0.2169, 0.8877, 0.2409, 0.8735, 0.3453, 0.4104, 0.04963, 0.3476, 0.1321, 0.5, 0.1014, 0.1182, 0.2449, 0.1321, 0.3476, 0.2182, 0.2182, 0.04963, 0.5896, 0.1321, 0.6524, 0.1014, 0.5, 0.2449, 0.8818, 0.3476, 0.8679, 0.2182, 0.7818, 0.2182, 0.7818, 0.4065, 0.5935, 0.3754, 0.5516, 0.1321, 0.6524, 0.488, 0.512, 0.4839, 0.5067, 0.4649, 0.5145, 0.4739, 0.5261, 0.5067, 0.4839, 0.5, 0.5, 0.512, 0.488, 0.512, 0.512, 0.5067, 0.5161, 0.5145, 0.5351, 0.5261, 0.5261, 0.483, 0.5, 0.4839, 0.4933, 0.4649, 0.4855, 0.4631, 0.5, 0.517, 0.5, 0.5161, 0.5067, 0.5351, 0.5145, 0.5369, 0.5, 0.488, 0.488, 0.4839, 0.4933, 0.5, 0.5, 0.512, 0.512, 0.5161, 0.5067, 0.5, 0.5, 0.4933, 0.4839, 0.5, 0.5, 0.5, 0.483, 0.5, 0.517, 0.4933, 0.5161, 0.4855, 0.5351, 0.5, 0.5369, 0.5, 0.483, 0.5, 0.5, 0.5067, 0.4839, 0.488, 0.512, 0.4933, 0.5161, 0.5, 0.5, 0.5, 0.517, 0.5067, 0.5161, 0.5, 0.5, 0.488, 0.488, 0.5, 0.5, 0.4933, 0.4839, 0.517, 0.5, 0.5161, 0.4933, 0.5, 0.5, 0.483, 0.5, 0.4839, 0.5067, 0.5, 0.5, 0.4631, 0.5, 0.4649, 0.5145, 0.4839, 0.5067, 0.483, 0.5, 0.5369, 0.5, 0.5351, 0.4855, 0.5161, 0.4933, 0.517, 0.5, 0.4739, 0.4739, 0.488, 0.488, 0.4933, 0.4839, 0.4855, 0.4649, 0.5, 0.5369, 0.5145, 0.5351, 0.5067, 0.5161, 0.5, 0.517, 0.4739, 0.5261, 0.4855, 0.5351, 0.4933, 0.5161, 0.488, 0.512, 0.5, 0.4631, 0.5, 0.483, 0.5067, 0.4839, 0.5145, 0.4649, 0.5, 0.5, 0.4933, 0.5161, 0.5, 0.517, 0.4855, 0.4649, 0.4933, 0.4839, 0.5, 0.483, 0.5, 0.4631, 0.5261, 0.5261, 0.5351, 0.5145, 0.5161, 0.5067, 0.512, 0.512, 0.4739, 0.4739, 0.4649, 0.4855, 0.4839, 0.4933, 0.488, 0.488, 0.5, 0.5, 0.5161, 0.5067, 0.517, 0.5, 0.5, 0.5, 0.4839, 0.4933, 0.483, 0.5, 0.5, 0.5, 0.5067, 0.5161, 0.512, 0.512, 0.5145, 0.4649, 0.5067, 0.4839, 0.512, 0.488, 0.5261, 0.4739, 0.5, 0.5, 0.4839, 0.5067, 0.488, 0.512, 0.5, 0.5, 0.5161, 0.4933, 0.512, 0.488])
me_cylinder.materials.append(mat_material)
me_cylinder.update()

# ---- objects
ob_cylinder = bpy.data.objects.new('Cylinder', me_cylinder)

# ---- transforms, parenting, visibility, modifiers, constraints
ob_cylinder.location = (-1.394e-09, 9.248e-05, 1.025)
_m = ob_cylinder.modifiers.new('Auto Smooth', 'NODES')
_m.node_group = ng_auto_smooth
_gi = [s.identifier for s in ng_auto_smooth.interface.items_tree if s.item_type == 'SOCKET' and s.in_out == 'INPUT']
_m[_gi[1]] = 1.745  # Angle

# ---- collection membership
col_collection.objects.link(ob_cylinder)

# ---- scene / render settings (as saved in the file)
scene.frame_start = 1; scene.frame_end = 250; scene.frame_set(1)
scene.render.engine = 'BLENDER_EEVEE_NEXT'
scene.cycles.sampling_pattern = 'TABULATED_SOBOL'
scene.view_settings.view_transform = 'Filmic'
bpy.context.view_layer.update()

# ---- added for rendering (the .blend has no active camera and no usable light): camera, sun
cam_auto = bpy.data.cameras.new('AutoCamera')
cam_auto.lens = 50.0
cam_auto.sensor_width = 36.0
cam_auto.clip_end = 1000.0
ob_auto_camera = bpy.data.objects.new('AutoCamera', cam_auto)
scene.collection.objects.link(ob_auto_camera)
ob_auto_camera.location = (3.27676, -3.93212, 3.64686)
ob_auto_camera.rotation_euler = (1.09748, -7.21219e-08, 0.694738)
scene.camera = ob_auto_camera
light_auto_sun = bpy.data.lights.new('AutoSun', 'SUN')
light_auto_sun.energy = 3.0
light_auto_sun.angle = 0.0523599
ob_auto_sun = bpy.data.objects.new('AutoSun', light_auto_sun)
scene.collection.objects.link(ob_auto_sun)
ob_auto_sun.rotation_euler = (0.872665, 0.174533, 0.523599)
bpy.context.view_layer.update()
